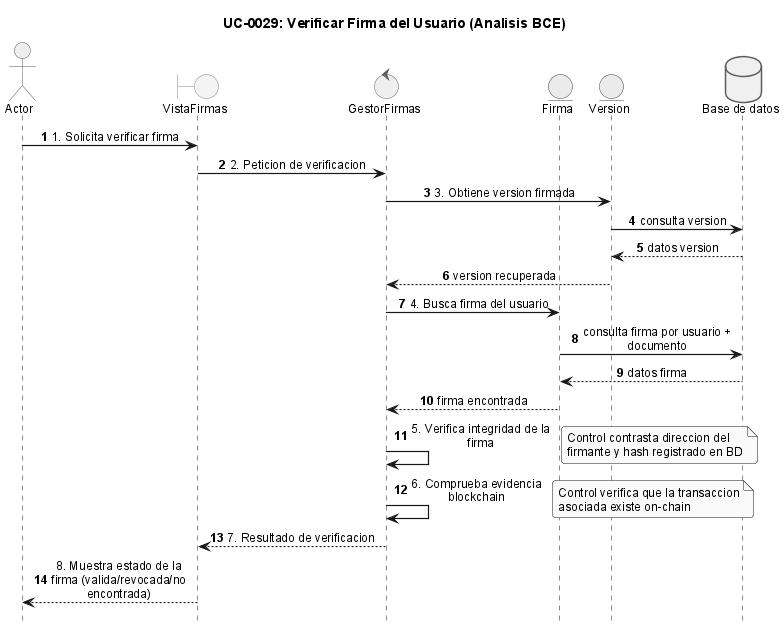

The diagram above was rendered by PlantUML. Its source (embedded in the PNG):
@startuml
!include _sequence-bce-style.puml

title UC-0029: Verificar Firma del Usuario (Analisis BCE)

actor Actor
boundary "VistaFirmas" as BF
control "GestorFirmas" as CV
entity "Firma" as EF
entity "Version" as EV

database "Base de datos" as DB

Actor -> BF : 1. Solicita verificar firma
BF -> CV : 2. Peticion de verificacion
CV -> EV : 3. Obtiene version firmada
EV -> DB : consulta version
DB --> EV : datos version
EV --> CV : version recuperada

CV -> EF : 4. Busca firma del usuario
EF -> DB : consulta firma por usuario + documento
DB --> EF : datos firma
EF --> CV : firma encontrada

CV -> CV : 5. Verifica integridad de la firma
note right : Control contrasta direccion del firmante y hash registrado en BD

CV -> CV : 6. Comprueba evidencia blockchain
note right : Control verifica que la transaccion asociada existe on-chain

CV --> BF : 7. Resultado de verificacion
BF --> Actor : 8. Muestra estado de la firma (valida/revocada/no encontrada)

@enduml